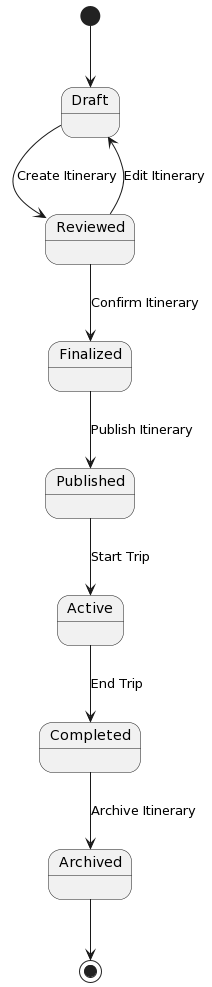

The diagram above was rendered by PlantUML. Its source (embedded in the PNG):
@startuml
[*] --> Draft
Draft --> Reviewed : Create Itinerary
Reviewed --> Draft : Edit Itinerary
Reviewed --> Finalized : Confirm Itinerary
Finalized --> Published : Publish Itinerary
Published --> Active : Start Trip
Active --> Completed : End Trip
Completed --> Archived : Archive Itinerary
Archived --> [*]
@enduml